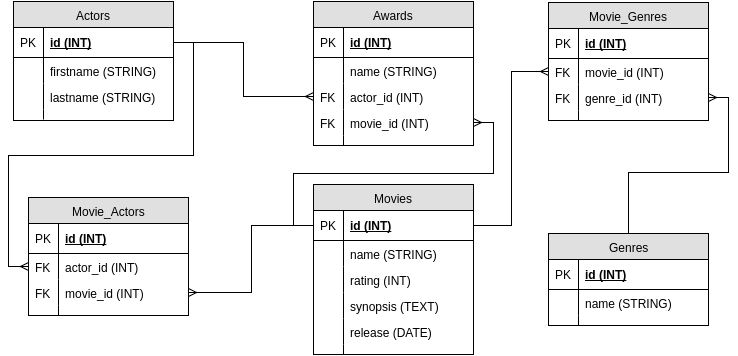

The diagram above was exported from draw.io. Its source (the exported page's mxGraphModel, read from the mxfile embedded in the PNG):
<mxGraphModel dx="1068" dy="483" grid="1" gridSize="10" guides="1" tooltips="1" connect="1" arrows="1" fold="1" page="1" pageScale="1" pageWidth="850" pageHeight="1100" background="#ffffff" math="0" shadow="0">
  <root>
    <mxCell id="0" />
    <mxCell id="1" parent="0" />
    <mxCell id="120" value="Actors" style="swimlane;html=1;fontStyle=0;childLayout=stackLayout;horizontal=1;startSize=26;fillColor=#e0e0e0;horizontalStack=0;resizeParent=1;resizeLast=0;collapsible=1;marginBottom=0;swimlaneFillColor=#ffffff;align=center;" vertex="1" parent="1">
      <mxGeometry x="60" y="41" width="160" height="119" as="geometry" />
    </mxCell>
    <mxCell id="121" value="id (INT)" style="shape=partialRectangle;top=0;left=0;right=0;bottom=1;html=1;align=left;verticalAlign=middle;fillColor=none;spacingLeft=34;spacingRight=4;whiteSpace=wrap;overflow=hidden;rotatable=0;points=[[0,0.5],[1,0.5]];portConstraint=eastwest;dropTarget=0;fontStyle=5;" vertex="1" parent="120">
      <mxGeometry y="26" width="160" height="30" as="geometry" />
    </mxCell>
    <mxCell id="122" value="PK" style="shape=partialRectangle;top=0;left=0;bottom=0;html=1;fillColor=none;align=left;verticalAlign=middle;spacingLeft=4;spacingRight=4;whiteSpace=wrap;overflow=hidden;rotatable=0;points=[];portConstraint=eastwest;part=1;" vertex="1" connectable="0" parent="121">
      <mxGeometry width="30" height="30" as="geometry" />
    </mxCell>
    <mxCell id="123" value="firstname (STRING)" style="shape=partialRectangle;top=0;left=0;right=0;bottom=0;html=1;align=left;verticalAlign=top;fillColor=none;spacingLeft=34;spacingRight=4;whiteSpace=wrap;overflow=hidden;rotatable=0;points=[[0,0.5],[1,0.5]];portConstraint=eastwest;dropTarget=0;" vertex="1" parent="120">
      <mxGeometry y="56" width="160" height="26" as="geometry" />
    </mxCell>
    <mxCell id="124" value="" style="shape=partialRectangle;top=0;left=0;bottom=0;html=1;fillColor=none;align=left;verticalAlign=top;spacingLeft=4;spacingRight=4;whiteSpace=wrap;overflow=hidden;rotatable=0;points=[];portConstraint=eastwest;part=1;" vertex="1" connectable="0" parent="123">
      <mxGeometry width="30" height="26" as="geometry" />
    </mxCell>
    <mxCell id="125" value="lastname (STRING)" style="shape=partialRectangle;top=0;left=0;right=0;bottom=0;html=1;align=left;verticalAlign=top;fillColor=none;spacingLeft=34;spacingRight=4;whiteSpace=wrap;overflow=hidden;rotatable=0;points=[[0,0.5],[1,0.5]];portConstraint=eastwest;dropTarget=0;" vertex="1" parent="120">
      <mxGeometry y="82" width="160" height="26" as="geometry" />
    </mxCell>
    <mxCell id="126" value="" style="shape=partialRectangle;top=0;left=0;bottom=0;html=1;fillColor=none;align=left;verticalAlign=top;spacingLeft=4;spacingRight=4;whiteSpace=wrap;overflow=hidden;rotatable=0;points=[];portConstraint=eastwest;part=1;" vertex="1" connectable="0" parent="125">
      <mxGeometry width="30" height="26" as="geometry" />
    </mxCell>
    <mxCell id="129" value="" style="shape=partialRectangle;top=0;left=0;right=0;bottom=0;html=1;align=left;verticalAlign=top;fillColor=none;spacingLeft=34;spacingRight=4;whiteSpace=wrap;overflow=hidden;rotatable=0;points=[[0,0.5],[1,0.5]];portConstraint=eastwest;dropTarget=0;" vertex="1" parent="120">
      <mxGeometry y="108" width="160" height="10" as="geometry" />
    </mxCell>
    <mxCell id="130" value="" style="shape=partialRectangle;top=0;left=0;bottom=0;html=1;fillColor=none;align=left;verticalAlign=top;spacingLeft=4;spacingRight=4;whiteSpace=wrap;overflow=hidden;rotatable=0;points=[];portConstraint=eastwest;part=1;" vertex="1" connectable="0" parent="129">
      <mxGeometry width="30" height="10" as="geometry" />
    </mxCell>
    <mxCell id="136" value="Awards" style="swimlane;html=1;fontStyle=0;childLayout=stackLayout;horizontal=1;startSize=26;fillColor=#e0e0e0;horizontalStack=0;resizeParent=1;resizeLast=0;collapsible=1;marginBottom=0;swimlaneFillColor=#ffffff;align=center;" vertex="1" parent="1">
      <mxGeometry x="360" y="41" width="160" height="144" as="geometry" />
    </mxCell>
    <mxCell id="137" value="id (INT)" style="shape=partialRectangle;top=0;left=0;right=0;bottom=1;html=1;align=left;verticalAlign=middle;fillColor=none;spacingLeft=34;spacingRight=4;whiteSpace=wrap;overflow=hidden;rotatable=0;points=[[0,0.5],[1,0.5]];portConstraint=eastwest;dropTarget=0;fontStyle=5;" vertex="1" parent="136">
      <mxGeometry y="26" width="160" height="30" as="geometry" />
    </mxCell>
    <mxCell id="138" value="PK" style="shape=partialRectangle;top=0;left=0;bottom=0;html=1;fillColor=none;align=left;verticalAlign=middle;spacingLeft=4;spacingRight=4;whiteSpace=wrap;overflow=hidden;rotatable=0;points=[];portConstraint=eastwest;part=1;" vertex="1" connectable="0" parent="137">
      <mxGeometry width="30" height="30" as="geometry" />
    </mxCell>
    <mxCell id="139" value="name (STRING)" style="shape=partialRectangle;top=0;left=0;right=0;bottom=0;html=1;align=left;verticalAlign=top;fillColor=none;spacingLeft=34;spacingRight=4;whiteSpace=wrap;overflow=hidden;rotatable=0;points=[[0,0.5],[1,0.5]];portConstraint=eastwest;dropTarget=0;" vertex="1" parent="136">
      <mxGeometry y="56" width="160" height="26" as="geometry" />
    </mxCell>
    <mxCell id="140" value="" style="shape=partialRectangle;top=0;left=0;bottom=0;html=1;fillColor=none;align=left;verticalAlign=top;spacingLeft=4;spacingRight=4;whiteSpace=wrap;overflow=hidden;rotatable=0;points=[];portConstraint=eastwest;part=1;" vertex="1" connectable="0" parent="139">
      <mxGeometry width="30" height="26" as="geometry" />
    </mxCell>
    <mxCell id="161" value="actor_id (INT)" style="shape=partialRectangle;top=0;left=0;right=0;bottom=0;html=1;align=left;verticalAlign=top;fillColor=none;spacingLeft=34;spacingRight=4;whiteSpace=wrap;overflow=hidden;rotatable=0;points=[[0,0.5],[1,0.5]];portConstraint=eastwest;dropTarget=0;" vertex="1" parent="136">
      <mxGeometry y="82" width="160" height="26" as="geometry" />
    </mxCell>
    <mxCell id="162" value="FK" style="shape=partialRectangle;top=0;left=0;bottom=0;html=1;fillColor=none;align=left;verticalAlign=top;spacingLeft=4;spacingRight=4;whiteSpace=wrap;overflow=hidden;rotatable=0;points=[];portConstraint=eastwest;part=1;" vertex="1" connectable="0" parent="161">
      <mxGeometry width="30" height="26" as="geometry" />
    </mxCell>
    <mxCell id="163" value="movie_id (INT)" style="shape=partialRectangle;top=0;left=0;right=0;bottom=0;html=1;align=left;verticalAlign=top;fillColor=none;spacingLeft=34;spacingRight=4;whiteSpace=wrap;overflow=hidden;rotatable=0;points=[[0,0.5],[1,0.5]];portConstraint=eastwest;dropTarget=0;" vertex="1" parent="136">
      <mxGeometry y="108" width="160" height="26" as="geometry" />
    </mxCell>
    <mxCell id="164" value="FK" style="shape=partialRectangle;top=0;left=0;bottom=0;html=1;fillColor=none;align=left;verticalAlign=top;spacingLeft=4;spacingRight=4;whiteSpace=wrap;overflow=hidden;rotatable=0;points=[];portConstraint=eastwest;part=1;" vertex="1" connectable="0" parent="163">
      <mxGeometry width="30" height="26" as="geometry" />
    </mxCell>
    <mxCell id="143" value="" style="shape=partialRectangle;top=0;left=0;right=0;bottom=0;html=1;align=left;verticalAlign=top;fillColor=none;spacingLeft=34;spacingRight=4;whiteSpace=wrap;overflow=hidden;rotatable=0;points=[[0,0.5],[1,0.5]];portConstraint=eastwest;dropTarget=0;" vertex="1" parent="136">
      <mxGeometry y="134" width="160" height="10" as="geometry" />
    </mxCell>
    <mxCell id="144" value="" style="shape=partialRectangle;top=0;left=0;bottom=0;html=1;fillColor=none;align=left;verticalAlign=top;spacingLeft=4;spacingRight=4;whiteSpace=wrap;overflow=hidden;rotatable=0;points=[];portConstraint=eastwest;part=1;" vertex="1" connectable="0" parent="143">
      <mxGeometry width="30" height="10" as="geometry" />
    </mxCell>
    <mxCell id="148" value="Movies" style="swimlane;html=1;fontStyle=0;childLayout=stackLayout;horizontal=1;startSize=26;fillColor=#e0e0e0;horizontalStack=0;resizeParent=1;resizeLast=0;collapsible=1;marginBottom=0;swimlaneFillColor=#ffffff;align=center;" vertex="1" parent="1">
      <mxGeometry x="360" y="224" width="160" height="170" as="geometry" />
    </mxCell>
    <mxCell id="149" value="id (INT)" style="shape=partialRectangle;top=0;left=0;right=0;bottom=1;html=1;align=left;verticalAlign=middle;fillColor=none;spacingLeft=34;spacingRight=4;whiteSpace=wrap;overflow=hidden;rotatable=0;points=[[0,0.5],[1,0.5]];portConstraint=eastwest;dropTarget=0;fontStyle=5;" vertex="1" parent="148">
      <mxGeometry y="26" width="160" height="30" as="geometry" />
    </mxCell>
    <mxCell id="150" value="PK" style="shape=partialRectangle;top=0;left=0;bottom=0;html=1;fillColor=none;align=left;verticalAlign=middle;spacingLeft=4;spacingRight=4;whiteSpace=wrap;overflow=hidden;rotatable=0;points=[];portConstraint=eastwest;part=1;" vertex="1" connectable="0" parent="149">
      <mxGeometry width="30" height="30" as="geometry" />
    </mxCell>
    <mxCell id="151" value="name (STRING)" style="shape=partialRectangle;top=0;left=0;right=0;bottom=0;html=1;align=left;verticalAlign=top;fillColor=none;spacingLeft=34;spacingRight=4;whiteSpace=wrap;overflow=hidden;rotatable=0;points=[[0,0.5],[1,0.5]];portConstraint=eastwest;dropTarget=0;" vertex="1" parent="148">
      <mxGeometry y="56" width="160" height="26" as="geometry" />
    </mxCell>
    <mxCell id="152" value="" style="shape=partialRectangle;top=0;left=0;bottom=0;html=1;fillColor=none;align=left;verticalAlign=top;spacingLeft=4;spacingRight=4;whiteSpace=wrap;overflow=hidden;rotatable=0;points=[];portConstraint=eastwest;part=1;" vertex="1" connectable="0" parent="151">
      <mxGeometry width="30" height="26" as="geometry" />
    </mxCell>
    <mxCell id="153" value="rating (INT)" style="shape=partialRectangle;top=0;left=0;right=0;bottom=0;html=1;align=left;verticalAlign=top;fillColor=none;spacingLeft=34;spacingRight=4;whiteSpace=wrap;overflow=hidden;rotatable=0;points=[[0,0.5],[1,0.5]];portConstraint=eastwest;dropTarget=0;" vertex="1" parent="148">
      <mxGeometry y="82" width="160" height="26" as="geometry" />
    </mxCell>
    <mxCell id="154" value="" style="shape=partialRectangle;top=0;left=0;bottom=0;html=1;fillColor=none;align=left;verticalAlign=top;spacingLeft=4;spacingRight=4;whiteSpace=wrap;overflow=hidden;rotatable=0;points=[];portConstraint=eastwest;part=1;" vertex="1" connectable="0" parent="153">
      <mxGeometry width="30" height="26" as="geometry" />
    </mxCell>
    <mxCell id="157" value="synopsis (TEXT)" style="shape=partialRectangle;top=0;left=0;right=0;bottom=0;html=1;align=left;verticalAlign=top;fillColor=none;spacingLeft=34;spacingRight=4;whiteSpace=wrap;overflow=hidden;rotatable=0;points=[[0,0.5],[1,0.5]];portConstraint=eastwest;dropTarget=0;" vertex="1" parent="148">
      <mxGeometry y="108" width="160" height="26" as="geometry" />
    </mxCell>
    <mxCell id="158" value="" style="shape=partialRectangle;top=0;left=0;bottom=0;html=1;fillColor=none;align=left;verticalAlign=top;spacingLeft=4;spacingRight=4;whiteSpace=wrap;overflow=hidden;rotatable=0;points=[];portConstraint=eastwest;part=1;" vertex="1" connectable="0" parent="157">
      <mxGeometry width="30" height="26" as="geometry" />
    </mxCell>
    <mxCell id="159" value="release (DATE)" style="shape=partialRectangle;top=0;left=0;right=0;bottom=0;html=1;align=left;verticalAlign=top;fillColor=none;spacingLeft=34;spacingRight=4;whiteSpace=wrap;overflow=hidden;rotatable=0;points=[[0,0.5],[1,0.5]];portConstraint=eastwest;dropTarget=0;" vertex="1" parent="148">
      <mxGeometry y="134" width="160" height="26" as="geometry" />
    </mxCell>
    <mxCell id="160" value="" style="shape=partialRectangle;top=0;left=0;bottom=0;html=1;fillColor=none;align=left;verticalAlign=top;spacingLeft=4;spacingRight=4;whiteSpace=wrap;overflow=hidden;rotatable=0;points=[];portConstraint=eastwest;part=1;" vertex="1" connectable="0" parent="159">
      <mxGeometry width="30" height="26" as="geometry" />
    </mxCell>
    <mxCell id="155" value="" style="shape=partialRectangle;top=0;left=0;right=0;bottom=0;html=1;align=left;verticalAlign=top;fillColor=none;spacingLeft=34;spacingRight=4;whiteSpace=wrap;overflow=hidden;rotatable=0;points=[[0,0.5],[1,0.5]];portConstraint=eastwest;dropTarget=0;" vertex="1" parent="148">
      <mxGeometry y="160" width="160" height="10" as="geometry" />
    </mxCell>
    <mxCell id="156" value="" style="shape=partialRectangle;top=0;left=0;bottom=0;html=1;fillColor=none;align=left;verticalAlign=top;spacingLeft=4;spacingRight=4;whiteSpace=wrap;overflow=hidden;rotatable=0;points=[];portConstraint=eastwest;part=1;" vertex="1" connectable="0" parent="155">
      <mxGeometry width="30" height="10" as="geometry" />
    </mxCell>
    <mxCell id="191" value="Movie_Actors" style="swimlane;html=1;fontStyle=0;childLayout=stackLayout;horizontal=1;startSize=26;fillColor=#e0e0e0;horizontalStack=0;resizeParent=1;resizeLast=0;collapsible=1;marginBottom=0;swimlaneFillColor=#ffffff;align=center;" vertex="1" parent="1">
      <mxGeometry x="75" y="237" width="160" height="118" as="geometry" />
    </mxCell>
    <mxCell id="192" value="id (INT)" style="shape=partialRectangle;top=0;left=0;right=0;bottom=1;html=1;align=left;verticalAlign=middle;fillColor=none;spacingLeft=34;spacingRight=4;whiteSpace=wrap;overflow=hidden;rotatable=0;points=[[0,0.5],[1,0.5]];portConstraint=eastwest;dropTarget=0;fontStyle=5;" vertex="1" parent="191">
      <mxGeometry y="26" width="160" height="30" as="geometry" />
    </mxCell>
    <mxCell id="193" value="PK" style="shape=partialRectangle;top=0;left=0;bottom=0;html=1;fillColor=none;align=left;verticalAlign=middle;spacingLeft=4;spacingRight=4;whiteSpace=wrap;overflow=hidden;rotatable=0;points=[];portConstraint=eastwest;part=1;" vertex="1" connectable="0" parent="192">
      <mxGeometry width="30" height="30" as="geometry" />
    </mxCell>
    <mxCell id="194" value="actor_id (INT)" style="shape=partialRectangle;top=0;left=0;right=0;bottom=0;html=1;align=left;verticalAlign=top;fillColor=none;spacingLeft=34;spacingRight=4;whiteSpace=wrap;overflow=hidden;rotatable=0;points=[[0,0.5],[1,0.5]];portConstraint=eastwest;dropTarget=0;" vertex="1" parent="191">
      <mxGeometry y="56" width="160" height="26" as="geometry" />
    </mxCell>
    <mxCell id="195" value="FK" style="shape=partialRectangle;top=0;left=0;bottom=0;html=1;fillColor=none;align=left;verticalAlign=top;spacingLeft=4;spacingRight=4;whiteSpace=wrap;overflow=hidden;rotatable=0;points=[];portConstraint=eastwest;part=1;" vertex="1" connectable="0" parent="194">
      <mxGeometry width="30" height="26" as="geometry" />
    </mxCell>
    <mxCell id="196" value="movie_id (INT)" style="shape=partialRectangle;top=0;left=0;right=0;bottom=0;html=1;align=left;verticalAlign=top;fillColor=none;spacingLeft=34;spacingRight=4;whiteSpace=wrap;overflow=hidden;rotatable=0;points=[[0,0.5],[1,0.5]];portConstraint=eastwest;dropTarget=0;" vertex="1" parent="191">
      <mxGeometry y="82" width="160" height="26" as="geometry" />
    </mxCell>
    <mxCell id="197" value="FK" style="shape=partialRectangle;top=0;left=0;bottom=0;html=1;fillColor=none;align=left;verticalAlign=top;spacingLeft=4;spacingRight=4;whiteSpace=wrap;overflow=hidden;rotatable=0;points=[];portConstraint=eastwest;part=1;" vertex="1" connectable="0" parent="196">
      <mxGeometry width="30" height="26" as="geometry" />
    </mxCell>
    <mxCell id="200" value="" style="shape=partialRectangle;top=0;left=0;right=0;bottom=0;html=1;align=left;verticalAlign=top;fillColor=none;spacingLeft=34;spacingRight=4;whiteSpace=wrap;overflow=hidden;rotatable=0;points=[[0,0.5],[1,0.5]];portConstraint=eastwest;dropTarget=0;" vertex="1" parent="191">
      <mxGeometry y="108" width="160" height="10" as="geometry" />
    </mxCell>
    <mxCell id="201" value="" style="shape=partialRectangle;top=0;left=0;bottom=0;html=1;fillColor=none;align=left;verticalAlign=top;spacingLeft=4;spacingRight=4;whiteSpace=wrap;overflow=hidden;rotatable=0;points=[];portConstraint=eastwest;part=1;" vertex="1" connectable="0" parent="200">
      <mxGeometry width="30" height="10" as="geometry" />
    </mxCell>
    <mxCell id="202" value="Movie_Genres" style="swimlane;html=1;fontStyle=0;childLayout=stackLayout;horizontal=1;startSize=26;fillColor=#e0e0e0;horizontalStack=0;resizeParent=1;resizeLast=0;collapsible=1;marginBottom=0;swimlaneFillColor=#ffffff;align=center;" vertex="1" parent="1">
      <mxGeometry x="595" y="42" width="160" height="118" as="geometry" />
    </mxCell>
    <mxCell id="203" value="id (INT)" style="shape=partialRectangle;top=0;left=0;right=0;bottom=1;html=1;align=left;verticalAlign=middle;fillColor=none;spacingLeft=34;spacingRight=4;whiteSpace=wrap;overflow=hidden;rotatable=0;points=[[0,0.5],[1,0.5]];portConstraint=eastwest;dropTarget=0;fontStyle=5;" vertex="1" parent="202">
      <mxGeometry y="26" width="160" height="30" as="geometry" />
    </mxCell>
    <mxCell id="204" value="PK" style="shape=partialRectangle;top=0;left=0;bottom=0;html=1;fillColor=none;align=left;verticalAlign=middle;spacingLeft=4;spacingRight=4;whiteSpace=wrap;overflow=hidden;rotatable=0;points=[];portConstraint=eastwest;part=1;" vertex="1" connectable="0" parent="203">
      <mxGeometry width="30" height="30" as="geometry" />
    </mxCell>
    <mxCell id="205" value="movie_id (INT)" style="shape=partialRectangle;top=0;left=0;right=0;bottom=0;html=1;align=left;verticalAlign=top;fillColor=none;spacingLeft=34;spacingRight=4;whiteSpace=wrap;overflow=hidden;rotatable=0;points=[[0,0.5],[1,0.5]];portConstraint=eastwest;dropTarget=0;" vertex="1" parent="202">
      <mxGeometry y="56" width="160" height="26" as="geometry" />
    </mxCell>
    <mxCell id="206" value="FK" style="shape=partialRectangle;top=0;left=0;bottom=0;html=1;fillColor=none;align=left;verticalAlign=top;spacingLeft=4;spacingRight=4;whiteSpace=wrap;overflow=hidden;rotatable=0;points=[];portConstraint=eastwest;part=1;" vertex="1" connectable="0" parent="205">
      <mxGeometry width="30" height="26" as="geometry" />
    </mxCell>
    <mxCell id="207" value="genre_id (INT)" style="shape=partialRectangle;top=0;left=0;right=0;bottom=0;html=1;align=left;verticalAlign=top;fillColor=none;spacingLeft=34;spacingRight=4;whiteSpace=wrap;overflow=hidden;rotatable=0;points=[[0,0.5],[1,0.5]];portConstraint=eastwest;dropTarget=0;" vertex="1" parent="202">
      <mxGeometry y="82" width="160" height="26" as="geometry" />
    </mxCell>
    <mxCell id="208" value="FK" style="shape=partialRectangle;top=0;left=0;bottom=0;html=1;fillColor=none;align=left;verticalAlign=top;spacingLeft=4;spacingRight=4;whiteSpace=wrap;overflow=hidden;rotatable=0;points=[];portConstraint=eastwest;part=1;" vertex="1" connectable="0" parent="207">
      <mxGeometry width="30" height="26" as="geometry" />
    </mxCell>
    <mxCell id="209" value="" style="shape=partialRectangle;top=0;left=0;right=0;bottom=0;html=1;align=left;verticalAlign=top;fillColor=none;spacingLeft=34;spacingRight=4;whiteSpace=wrap;overflow=hidden;rotatable=0;points=[[0,0.5],[1,0.5]];portConstraint=eastwest;dropTarget=0;" vertex="1" parent="202">
      <mxGeometry y="108" width="160" height="10" as="geometry" />
    </mxCell>
    <mxCell id="210" value="" style="shape=partialRectangle;top=0;left=0;bottom=0;html=1;fillColor=none;align=left;verticalAlign=top;spacingLeft=4;spacingRight=4;whiteSpace=wrap;overflow=hidden;rotatable=0;points=[];portConstraint=eastwest;part=1;" vertex="1" connectable="0" parent="209">
      <mxGeometry width="30" height="10" as="geometry" />
    </mxCell>
    <mxCell id="221" style="edgeStyle=orthogonalEdgeStyle;rounded=0;html=1;entryX=0;entryY=0.5;startArrow=none;startFill=0;endArrow=ERmany;endFill=0;jettySize=auto;orthogonalLoop=1;" edge="1" parent="1" source="121" target="161">
      <mxGeometry relative="1" as="geometry" />
    </mxCell>
    <mxCell id="225" style="edgeStyle=orthogonalEdgeStyle;rounded=0;html=1;startArrow=none;startFill=0;endArrow=ERmany;endFill=0;jettySize=auto;orthogonalLoop=1;" edge="1" parent="1" source="149" target="163">
      <mxGeometry relative="1" as="geometry" />
    </mxCell>
    <mxCell id="227" style="edgeStyle=orthogonalEdgeStyle;rounded=0;html=1;entryX=0;entryY=0.5;startArrow=none;startFill=0;endArrow=ERmany;endFill=0;jettySize=auto;orthogonalLoop=1;" edge="1" parent="1" source="121" target="194">
      <mxGeometry relative="1" as="geometry" />
    </mxCell>
    <mxCell id="228" style="edgeStyle=orthogonalEdgeStyle;rounded=0;html=1;exitX=0;exitY=0.5;entryX=1;entryY=0.5;startArrow=none;startFill=0;endArrow=ERmany;endFill=0;jettySize=auto;orthogonalLoop=1;" edge="1" parent="1" source="149" target="196">
      <mxGeometry relative="1" as="geometry" />
    </mxCell>
    <mxCell id="233" style="edgeStyle=orthogonalEdgeStyle;rounded=0;html=1;entryX=1;entryY=0.5;startArrow=none;startFill=0;endArrow=ERmany;endFill=0;jettySize=auto;orthogonalLoop=1;" edge="1" parent="1" source="180" target="207">
      <mxGeometry relative="1" as="geometry" />
    </mxCell>
    <mxCell id="180" value="Genres" style="swimlane;html=1;fontStyle=0;childLayout=stackLayout;horizontal=1;startSize=26;fillColor=#e0e0e0;horizontalStack=0;resizeParent=1;resizeLast=0;collapsible=1;marginBottom=0;swimlaneFillColor=#ffffff;align=center;" vertex="1" parent="1">
      <mxGeometry x="595" y="273" width="160" height="92" as="geometry" />
    </mxCell>
    <mxCell id="181" value="id (INT)" style="shape=partialRectangle;top=0;left=0;right=0;bottom=1;html=1;align=left;verticalAlign=middle;fillColor=none;spacingLeft=34;spacingRight=4;whiteSpace=wrap;overflow=hidden;rotatable=0;points=[[0,0.5],[1,0.5]];portConstraint=eastwest;dropTarget=0;fontStyle=5;" vertex="1" parent="180">
      <mxGeometry y="26" width="160" height="30" as="geometry" />
    </mxCell>
    <mxCell id="182" value="PK" style="shape=partialRectangle;top=0;left=0;bottom=0;html=1;fillColor=none;align=left;verticalAlign=middle;spacingLeft=4;spacingRight=4;whiteSpace=wrap;overflow=hidden;rotatable=0;points=[];portConstraint=eastwest;part=1;" vertex="1" connectable="0" parent="181">
      <mxGeometry width="30" height="30" as="geometry" />
    </mxCell>
    <mxCell id="183" value="name (STRING)" style="shape=partialRectangle;top=0;left=0;right=0;bottom=0;html=1;align=left;verticalAlign=top;fillColor=none;spacingLeft=34;spacingRight=4;whiteSpace=wrap;overflow=hidden;rotatable=0;points=[[0,0.5],[1,0.5]];portConstraint=eastwest;dropTarget=0;" vertex="1" parent="180">
      <mxGeometry y="56" width="160" height="26" as="geometry" />
    </mxCell>
    <mxCell id="184" value="" style="shape=partialRectangle;top=0;left=0;bottom=0;html=1;fillColor=none;align=left;verticalAlign=top;spacingLeft=4;spacingRight=4;whiteSpace=wrap;overflow=hidden;rotatable=0;points=[];portConstraint=eastwest;part=1;" vertex="1" connectable="0" parent="183">
      <mxGeometry width="30" height="26" as="geometry" />
    </mxCell>
    <mxCell id="189" value="" style="shape=partialRectangle;top=0;left=0;right=0;bottom=0;html=1;align=left;verticalAlign=top;fillColor=none;spacingLeft=34;spacingRight=4;whiteSpace=wrap;overflow=hidden;rotatable=0;points=[[0,0.5],[1,0.5]];portConstraint=eastwest;dropTarget=0;" vertex="1" parent="180">
      <mxGeometry y="82" width="160" height="10" as="geometry" />
    </mxCell>
    <mxCell id="190" value="" style="shape=partialRectangle;top=0;left=0;bottom=0;html=1;fillColor=none;align=left;verticalAlign=top;spacingLeft=4;spacingRight=4;whiteSpace=wrap;overflow=hidden;rotatable=0;points=[];portConstraint=eastwest;part=1;" vertex="1" connectable="0" parent="189">
      <mxGeometry width="30" height="10" as="geometry" />
    </mxCell>
    <mxCell id="232" style="edgeStyle=orthogonalEdgeStyle;rounded=0;html=1;exitX=1;exitY=0.5;entryX=0;entryY=0.5;startArrow=none;startFill=0;endArrow=ERmany;endFill=0;jettySize=auto;orthogonalLoop=1;" edge="1" parent="1" source="149" target="205">
      <mxGeometry relative="1" as="geometry" />
    </mxCell>
  </root>
</mxGraphModel>